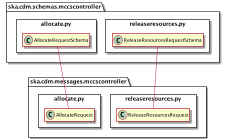

The diagram above was rendered by PlantUML. Its source (embedded in the PNG):
@startuml
scale 2000 width
!pragma useNewPackage
hide empty members

package ska.cdm.messages.mccscontroller {
    package allocate.py <<Rectangle>> {
        class AllocateRequest
    }

    package releaseresources.py <<Rectangle>> {
        class ReleaseResourcesRequest
    }
}

package ska.cdm.schemas.mccscontroller {
	package allocate.py <<Rectangle>> {
        class AllocateRequestSchema
	}

	package releaseresources.py <<Rectangle>> {
		class ReleaseResourcesRequestSchema
	}
}

AllocateRequestSchema -- AllocateRequest
ReleaseResourcesRequestSchema --- ReleaseResourcesRequest

@enduml